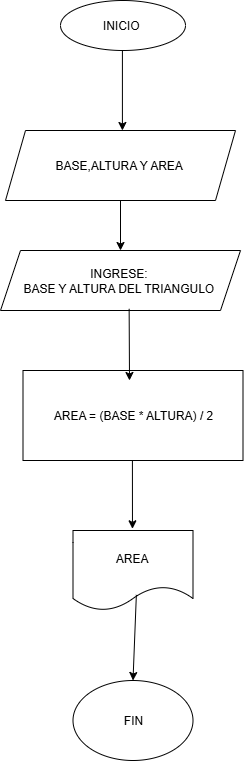

The diagram above was exported from draw.io. Its source (the exported page's mxGraphModel, read from the mxfile embedded in the PNG):
<mxGraphModel dx="1303" dy="703" grid="1" gridSize="10" guides="1" tooltips="1" connect="1" arrows="1" fold="1" page="1" pageScale="1" pageWidth="850" pageHeight="1100" math="0" shadow="0">
  <root>
    <mxCell id="0" />
    <mxCell id="1" parent="0" />
    <mxCell id="L8F5EWtFPjo2lv3GjjMS-1" value="INICIO&amp;nbsp;" style="ellipse;whiteSpace=wrap;html=1;" vertex="1" parent="1">
      <mxGeometry x="365" y="30" width="125" height="50" as="geometry" />
    </mxCell>
    <mxCell id="L8F5EWtFPjo2lv3GjjMS-6" value="INGRESE:&amp;nbsp;&lt;div&gt;BASE Y ALTURA DEL TRIANGULO&amp;nbsp;&lt;/div&gt;" style="shape=parallelogram;perimeter=parallelogramPerimeter;whiteSpace=wrap;html=1;fixedSize=1;" vertex="1" parent="1">
      <mxGeometry x="305" y="280" width="240" height="60" as="geometry" />
    </mxCell>
    <mxCell id="L8F5EWtFPjo2lv3GjjMS-7" value="" style="endArrow=classic;html=1;rounded=0;" edge="1" parent="1">
      <mxGeometry width="50" height="50" relative="1" as="geometry">
        <mxPoint x="426.91" y="80" as="sourcePoint" />
        <mxPoint x="426.91" y="160" as="targetPoint" />
      </mxGeometry>
    </mxCell>
    <mxCell id="L8F5EWtFPjo2lv3GjjMS-8" value="AREA = (BASE * ALTURA) / 2" style="rounded=0;whiteSpace=wrap;html=1;" vertex="1" parent="1">
      <mxGeometry x="327.5" y="400" width="220" height="90" as="geometry" />
    </mxCell>
    <mxCell id="L8F5EWtFPjo2lv3GjjMS-9" value="BASE,ALTURA Y AREA&amp;nbsp;" style="shape=parallelogram;perimeter=parallelogramPerimeter;whiteSpace=wrap;html=1;fixedSize=1;" vertex="1" parent="1">
      <mxGeometry x="310" y="160" width="230" height="70" as="geometry" />
    </mxCell>
    <mxCell id="L8F5EWtFPjo2lv3GjjMS-10" value="" style="endArrow=classic;html=1;rounded=0;exitX=0.536;exitY=0.972;exitDx=0;exitDy=0;exitPerimeter=0;" edge="1" parent="1" source="L8F5EWtFPjo2lv3GjjMS-6">
      <mxGeometry width="50" height="50" relative="1" as="geometry">
        <mxPoint x="400" y="380" as="sourcePoint" />
        <mxPoint x="434" y="410" as="targetPoint" />
      </mxGeometry>
    </mxCell>
    <mxCell id="L8F5EWtFPjo2lv3GjjMS-11" value="" style="endArrow=classic;html=1;rounded=0;exitX=0.5;exitY=1;exitDx=0;exitDy=0;entryX=0.5;entryY=0;entryDx=0;entryDy=0;" edge="1" parent="1" source="L8F5EWtFPjo2lv3GjjMS-9" target="L8F5EWtFPjo2lv3GjjMS-6">
      <mxGeometry width="50" height="50" relative="1" as="geometry">
        <mxPoint x="420" y="270" as="sourcePoint" />
        <mxPoint x="470" y="230" as="targetPoint" />
      </mxGeometry>
    </mxCell>
    <mxCell id="L8F5EWtFPjo2lv3GjjMS-12" value="" style="endArrow=classic;html=1;rounded=0;exitX=0.552;exitY=1.019;exitDx=0;exitDy=0;exitPerimeter=0;" edge="1" parent="1">
      <mxGeometry width="50" height="50" relative="1" as="geometry">
        <mxPoint x="436.90999999999985" y="490.00000000000006" as="sourcePoint" />
        <mxPoint x="436.97" y="558.29" as="targetPoint" />
        <Array as="points">
          <mxPoint x="436.97" y="558.29" />
        </Array>
      </mxGeometry>
    </mxCell>
    <mxCell id="L8F5EWtFPjo2lv3GjjMS-13" value="AREA&amp;nbsp;" style="shape=document;whiteSpace=wrap;html=1;boundedLbl=1;" vertex="1" parent="1">
      <mxGeometry x="377.5" y="560" width="120" height="80" as="geometry" />
    </mxCell>
    <mxCell id="L8F5EWtFPjo2lv3GjjMS-14" value="FIN" style="ellipse;whiteSpace=wrap;html=1;" vertex="1" parent="1">
      <mxGeometry x="377.5" y="710" width="120" height="80" as="geometry" />
    </mxCell>
    <mxCell id="L8F5EWtFPjo2lv3GjjMS-15" value="" style="endArrow=classic;html=1;rounded=0;entryX=0.5;entryY=0;entryDx=0;entryDy=0;exitX=0.528;exitY=0.805;exitDx=0;exitDy=0;exitPerimeter=0;" edge="1" parent="1" source="L8F5EWtFPjo2lv3GjjMS-13" target="L8F5EWtFPjo2lv3GjjMS-14">
      <mxGeometry width="50" height="50" relative="1" as="geometry">
        <mxPoint x="412.5" y="680" as="sourcePoint" />
        <mxPoint x="462.5" y="630" as="targetPoint" />
      </mxGeometry>
    </mxCell>
  </root>
</mxGraphModel>